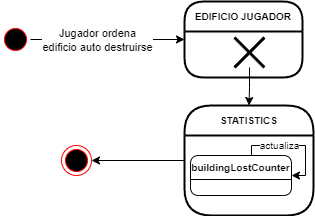

The diagram above was exported from draw.io. Its source (the exported page's mxGraphModel, read from the mxfile embedded in the PNG):
<mxGraphModel dx="1164" dy="784" grid="0" gridSize="10" guides="1" tooltips="1" connect="1" arrows="1" fold="1" page="1" pageScale="1" pageWidth="850" pageHeight="1100" math="0" shadow="0">
  <root>
    <mxCell id="0" />
    <mxCell id="1" parent="0" />
    <mxCell id="pCnyrfwdrz2pIf5PAmzl-1" value="EDIFICIO JUGADOR" style="swimlane;fontStyle=1;align=center;verticalAlign=middle;childLayout=stackLayout;horizontal=1;startSize=30;horizontalStack=0;resizeParent=0;resizeLast=1;container=0;fontColor=#000000;collapsible=0;rounded=1;arcSize=22;swimlaneFillColor=none;dropTarget=0;fillColor=none;strokeColor=#050000;strokeWidth=2;fontSize=10;" parent="1" vertex="1">
      <mxGeometry x="444" y="310" width="118" height="76" as="geometry" />
    </mxCell>
    <mxCell id="a3Hrb9MLhiKabkP4Qxc2-3" style="edgeStyle=orthogonalEdgeStyle;rounded=0;orthogonalLoop=1;jettySize=auto;html=1;" parent="1" source="pMrpqf9uUCvU2iL6BZeM-1" target="a3Hrb9MLhiKabkP4Qxc2-2" edge="1">
      <mxGeometry relative="1" as="geometry" />
    </mxCell>
    <mxCell id="pMrpqf9uUCvU2iL6BZeM-1" value="STATISTICS" style="swimlane;fontStyle=1;align=center;verticalAlign=middle;childLayout=stackLayout;horizontal=1;startSize=30;horizontalStack=0;resizeParent=0;resizeLast=1;container=0;fontColor=#000000;collapsible=0;rounded=1;arcSize=30;swimlaneFillColor=none;dropTarget=0;fillColor=none;strokeColor=#050000;strokeWidth=2;fontSize=10;" parent="1" vertex="1">
      <mxGeometry x="444" y="414" width="129" height="110" as="geometry" />
    </mxCell>
    <mxCell id="pMrpqf9uUCvU2iL6BZeM-2" value="buildingLostCounter" style="swimlane;fontStyle=1;align=center;verticalAlign=middle;childLayout=stackLayout;horizontal=1;startSize=24;horizontalStack=0;resizeParent=0;resizeLast=1;container=0;fontColor=#000000;collapsible=0;rounded=1;arcSize=12;swimlaneFillColor=none;dropTarget=0;fillColor=none;strokeColor=#050000;fontSize=10;" parent="1" vertex="1">
      <mxGeometry x="450" y="464" width="101" height="40" as="geometry" />
    </mxCell>
    <mxCell id="pMrpqf9uUCvU2iL6BZeM-3" style="edgeStyle=orthogonalEdgeStyle;rounded=0;orthogonalLoop=1;jettySize=auto;html=1;entryX=1;entryY=0.5;entryDx=0;entryDy=0;fontSize=10;" parent="1" source="pMrpqf9uUCvU2iL6BZeM-2" target="pMrpqf9uUCvU2iL6BZeM-2" edge="1">
      <mxGeometry relative="1" as="geometry">
        <Array as="points">
          <mxPoint x="511" y="454" />
          <mxPoint x="565" y="454" />
          <mxPoint x="565" y="484" />
        </Array>
      </mxGeometry>
    </mxCell>
    <mxCell id="pMrpqf9uUCvU2iL6BZeM-4" value="actualiza" style="edgeLabel;html=1;align=center;verticalAlign=middle;resizable=0;points=[];fontSize=10;" parent="pMrpqf9uUCvU2iL6BZeM-3" vertex="1" connectable="0">
      <mxGeometry x="-0.1865" y="1" relative="1" as="geometry">
        <mxPoint x="-7" as="offset" />
      </mxGeometry>
    </mxCell>
    <mxCell id="1_Q3PVEi_3BjWtm9VYjY-3" style="edgeStyle=orthogonalEdgeStyle;rounded=0;orthogonalLoop=1;jettySize=auto;html=1;" parent="1" source="1_Q3PVEi_3BjWtm9VYjY-2" target="pCnyrfwdrz2pIf5PAmzl-1" edge="1">
      <mxGeometry relative="1" as="geometry" />
    </mxCell>
    <mxCell id="1_Q3PVEi_3BjWtm9VYjY-4" value="Jugador ordena&lt;br&gt;edificio auto destruirse" style="edgeLabel;html=1;align=center;verticalAlign=middle;resizable=0;points=[];" parent="1_Q3PVEi_3BjWtm9VYjY-3" vertex="1" connectable="0">
      <mxGeometry x="-0.2876" relative="1" as="geometry">
        <mxPoint x="11" as="offset" />
      </mxGeometry>
    </mxCell>
    <mxCell id="1_Q3PVEi_3BjWtm9VYjY-2" value="" style="ellipse;html=1;shape=startState;fillColor=#000000;strokeColor=#ff0000;" parent="1" vertex="1">
      <mxGeometry x="260" y="333" width="30" height="30" as="geometry" />
    </mxCell>
    <mxCell id="OlOZsAfAnP47N4o3M33v-5" style="edgeStyle=orthogonalEdgeStyle;rounded=0;orthogonalLoop=1;jettySize=auto;html=1;" parent="1" source="OlOZsAfAnP47N4o3M33v-3" target="pMrpqf9uUCvU2iL6BZeM-1" edge="1">
      <mxGeometry relative="1" as="geometry" />
    </mxCell>
    <mxCell id="OlOZsAfAnP47N4o3M33v-3" value="" style="shape=umlDestroy;whiteSpace=wrap;html=1;strokeWidth=3;" parent="1" vertex="1">
      <mxGeometry x="494" y="346" width="30" height="30" as="geometry" />
    </mxCell>
    <mxCell id="a3Hrb9MLhiKabkP4Qxc2-2" value="" style="ellipse;html=1;shape=endState;fillColor=#000000;strokeColor=#ff0000;" parent="1" vertex="1">
      <mxGeometry x="321" y="454" width="30" height="30" as="geometry" />
    </mxCell>
  </root>
</mxGraphModel>